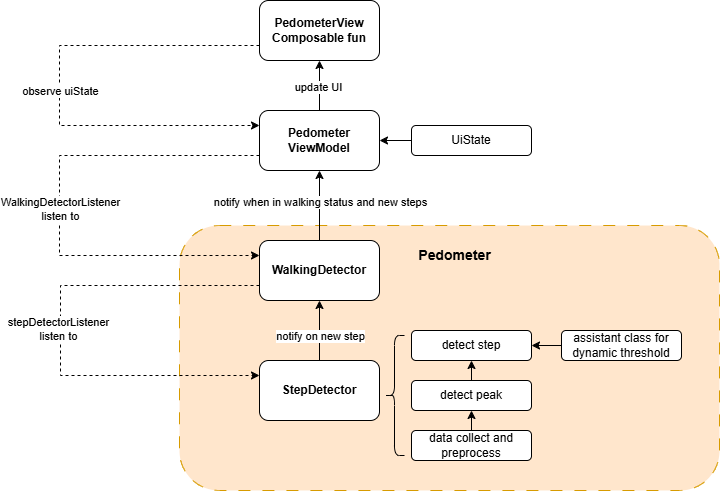

The diagram above was exported from draw.io. Its source (the exported page's mxGraphModel, read from the mxfile embedded in the PNG):
<mxGraphModel dx="1044" dy="562" grid="1" gridSize="10" guides="1" tooltips="1" connect="1" arrows="1" fold="1" page="1" pageScale="1" pageWidth="827" pageHeight="1169" math="0" shadow="0">
  <root>
    <mxCell id="0" />
    <mxCell id="1" parent="0" />
    <mxCell id="91HXyqEeBwmuCFk1fToi-3" value="" style="rounded=1;whiteSpace=wrap;html=1;dashed=1;dashPattern=12 12;fillColor=#ffe6cc;strokeColor=#d79b00;" parent="1" vertex="1">
      <mxGeometry x="199" y="265" width="540" height="265" as="geometry" />
    </mxCell>
    <mxCell id="91HXyqEeBwmuCFk1fToi-41" style="edgeStyle=orthogonalEdgeStyle;rounded=0;orthogonalLoop=1;jettySize=auto;html=1;exitX=0;exitY=0.75;exitDx=0;exitDy=0;entryX=0;entryY=0.25;entryDx=0;entryDy=0;dashed=1;" parent="1" source="91HXyqEeBwmuCFk1fToi-1" target="91HXyqEeBwmuCFk1fToi-2" edge="1">
      <mxGeometry relative="1" as="geometry">
        <Array as="points">
          <mxPoint x="79" y="85" />
          <mxPoint x="79" y="165" />
        </Array>
      </mxGeometry>
    </mxCell>
    <mxCell id="91HXyqEeBwmuCFk1fToi-45" value="observe uiState" style="edgeLabel;html=1;align=center;verticalAlign=middle;resizable=0;points=[];" parent="91HXyqEeBwmuCFk1fToi-41" vertex="1" connectable="0">
      <mxGeometry x="-0.0367" relative="1" as="geometry">
        <mxPoint y="14" as="offset" />
      </mxGeometry>
    </mxCell>
    <mxCell id="91HXyqEeBwmuCFk1fToi-1" value="&lt;b&gt;PedometerView&lt;br&gt;Composable fun&lt;/b&gt;" style="rounded=1;whiteSpace=wrap;html=1;" parent="1" vertex="1">
      <mxGeometry x="279" y="40" width="120" height="60" as="geometry" />
    </mxCell>
    <mxCell id="91HXyqEeBwmuCFk1fToi-38" value="" style="edgeStyle=orthogonalEdgeStyle;rounded=0;orthogonalLoop=1;jettySize=auto;html=1;" parent="1" source="91HXyqEeBwmuCFk1fToi-2" target="91HXyqEeBwmuCFk1fToi-1" edge="1">
      <mxGeometry relative="1" as="geometry" />
    </mxCell>
    <mxCell id="91HXyqEeBwmuCFk1fToi-39" value="update UI" style="edgeLabel;html=1;align=center;verticalAlign=middle;resizable=0;points=[];" parent="91HXyqEeBwmuCFk1fToi-38" vertex="1" connectable="0">
      <mxGeometry x="-0.024" y="2" relative="1" as="geometry">
        <mxPoint as="offset" />
      </mxGeometry>
    </mxCell>
    <mxCell id="91HXyqEeBwmuCFk1fToi-42" style="edgeStyle=orthogonalEdgeStyle;rounded=0;orthogonalLoop=1;jettySize=auto;html=1;exitX=0;exitY=0.75;exitDx=0;exitDy=0;entryX=0;entryY=0.25;entryDx=0;entryDy=0;dashed=1;" parent="1" source="91HXyqEeBwmuCFk1fToi-2" target="91HXyqEeBwmuCFk1fToi-4" edge="1">
      <mxGeometry relative="1" as="geometry">
        <Array as="points">
          <mxPoint x="79" y="195" />
          <mxPoint x="79" y="295" />
        </Array>
      </mxGeometry>
    </mxCell>
    <mxCell id="91HXyqEeBwmuCFk1fToi-46" value="WalkingDetectorListener&lt;div&gt;listen to&lt;/div&gt;" style="edgeLabel;html=1;align=center;verticalAlign=middle;resizable=0;points=[];" parent="91HXyqEeBwmuCFk1fToi-42" vertex="1" connectable="0">
      <mxGeometry x="0.0128" relative="1" as="geometry">
        <mxPoint as="offset" />
      </mxGeometry>
    </mxCell>
    <mxCell id="91HXyqEeBwmuCFk1fToi-2" value="&lt;b&gt;Pedometer ViewModel&lt;/b&gt;" style="rounded=1;whiteSpace=wrap;html=1;" parent="1" vertex="1">
      <mxGeometry x="279" y="150" width="120" height="60" as="geometry" />
    </mxCell>
    <mxCell id="91HXyqEeBwmuCFk1fToi-26" style="edgeStyle=orthogonalEdgeStyle;rounded=0;orthogonalLoop=1;jettySize=auto;html=1;exitX=0.5;exitY=0;exitDx=0;exitDy=0;entryX=0.5;entryY=1;entryDx=0;entryDy=0;" parent="1" source="91HXyqEeBwmuCFk1fToi-4" target="91HXyqEeBwmuCFk1fToi-2" edge="1">
      <mxGeometry relative="1" as="geometry" />
    </mxCell>
    <mxCell id="91HXyqEeBwmuCFk1fToi-27" value="notify when in walking status and new steps" style="edgeLabel;html=1;align=center;verticalAlign=middle;resizable=0;points=[];" parent="91HXyqEeBwmuCFk1fToi-26" vertex="1" connectable="0">
      <mxGeometry x="0.1086" relative="1" as="geometry">
        <mxPoint as="offset" />
      </mxGeometry>
    </mxCell>
    <mxCell id="91HXyqEeBwmuCFk1fToi-43" style="edgeStyle=orthogonalEdgeStyle;rounded=0;orthogonalLoop=1;jettySize=auto;html=1;exitX=0;exitY=0.75;exitDx=0;exitDy=0;entryX=0;entryY=0.25;entryDx=0;entryDy=0;dashed=1;" parent="1" source="91HXyqEeBwmuCFk1fToi-4" target="91HXyqEeBwmuCFk1fToi-6" edge="1">
      <mxGeometry relative="1" as="geometry">
        <Array as="points">
          <mxPoint x="80" y="325" />
          <mxPoint x="80" y="415" />
        </Array>
      </mxGeometry>
    </mxCell>
    <mxCell id="91HXyqEeBwmuCFk1fToi-49" value="stepDetectorListener&lt;div&gt;listen to&lt;/div&gt;" style="edgeLabel;html=1;align=center;verticalAlign=middle;resizable=0;points=[];" parent="91HXyqEeBwmuCFk1fToi-43" vertex="1" connectable="0">
      <mxGeometry x="-0.0074" y="-3" relative="1" as="geometry">
        <mxPoint as="offset" />
      </mxGeometry>
    </mxCell>
    <mxCell id="91HXyqEeBwmuCFk1fToi-4" value="&lt;b&gt;WalkingDetector&lt;/b&gt;" style="rounded=1;whiteSpace=wrap;html=1;" parent="1" vertex="1">
      <mxGeometry x="279" y="280" width="120" height="60" as="geometry" />
    </mxCell>
    <mxCell id="91HXyqEeBwmuCFk1fToi-23" style="edgeStyle=orthogonalEdgeStyle;rounded=0;orthogonalLoop=1;jettySize=auto;html=1;exitX=0.5;exitY=0;exitDx=0;exitDy=0;entryX=0.5;entryY=1;entryDx=0;entryDy=0;" parent="1" source="91HXyqEeBwmuCFk1fToi-6" target="91HXyqEeBwmuCFk1fToi-4" edge="1">
      <mxGeometry relative="1" as="geometry" />
    </mxCell>
    <mxCell id="91HXyqEeBwmuCFk1fToi-24" value="notify on new step" style="edgeLabel;html=1;align=center;verticalAlign=middle;resizable=0;points=[];" parent="91HXyqEeBwmuCFk1fToi-23" vertex="1" connectable="0">
      <mxGeometry x="-0.01" y="3" relative="1" as="geometry">
        <mxPoint x="3" y="5" as="offset" />
      </mxGeometry>
    </mxCell>
    <mxCell id="91HXyqEeBwmuCFk1fToi-6" value="&lt;b&gt;StepDetector&lt;/b&gt;" style="rounded=1;whiteSpace=wrap;html=1;" parent="1" vertex="1">
      <mxGeometry x="279" y="400" width="120" height="60" as="geometry" />
    </mxCell>
    <mxCell id="91HXyqEeBwmuCFk1fToi-31" style="edgeStyle=orthogonalEdgeStyle;rounded=0;orthogonalLoop=1;jettySize=auto;html=1;exitX=0.5;exitY=0;exitDx=0;exitDy=0;entryX=0.5;entryY=1;entryDx=0;entryDy=0;" parent="1" source="91HXyqEeBwmuCFk1fToi-28" target="91HXyqEeBwmuCFk1fToi-29" edge="1">
      <mxGeometry relative="1" as="geometry" />
    </mxCell>
    <mxCell id="91HXyqEeBwmuCFk1fToi-28" value="data collect and preprocess" style="rounded=1;whiteSpace=wrap;html=1;" parent="1" vertex="1">
      <mxGeometry x="431" y="470" width="120" height="30" as="geometry" />
    </mxCell>
    <mxCell id="91HXyqEeBwmuCFk1fToi-32" style="edgeStyle=orthogonalEdgeStyle;rounded=0;orthogonalLoop=1;jettySize=auto;html=1;exitX=0.5;exitY=0;exitDx=0;exitDy=0;entryX=0.5;entryY=1;entryDx=0;entryDy=0;" parent="1" source="91HXyqEeBwmuCFk1fToi-29" target="91HXyqEeBwmuCFk1fToi-30" edge="1">
      <mxGeometry relative="1" as="geometry" />
    </mxCell>
    <mxCell id="91HXyqEeBwmuCFk1fToi-29" value="detect peak" style="rounded=1;whiteSpace=wrap;html=1;" parent="1" vertex="1">
      <mxGeometry x="431" y="420" width="120" height="30" as="geometry" />
    </mxCell>
    <mxCell id="91HXyqEeBwmuCFk1fToi-30" value="detect step" style="rounded=1;whiteSpace=wrap;html=1;" parent="1" vertex="1">
      <mxGeometry x="431" y="370" width="120" height="30" as="geometry" />
    </mxCell>
    <mxCell id="91HXyqEeBwmuCFk1fToi-33" value="" style="shape=curlyBracket;whiteSpace=wrap;html=1;rounded=1;labelPosition=left;verticalLabelPosition=middle;align=right;verticalAlign=middle;" parent="1" vertex="1">
      <mxGeometry x="404" y="375" width="20" height="120" as="geometry" />
    </mxCell>
    <mxCell id="91HXyqEeBwmuCFk1fToi-37" style="edgeStyle=orthogonalEdgeStyle;rounded=0;orthogonalLoop=1;jettySize=auto;html=1;exitX=0;exitY=0.5;exitDx=0;exitDy=0;" parent="1" source="91HXyqEeBwmuCFk1fToi-36" target="91HXyqEeBwmuCFk1fToi-30" edge="1">
      <mxGeometry relative="1" as="geometry" />
    </mxCell>
    <mxCell id="91HXyqEeBwmuCFk1fToi-36" value="assistant class for dynamic threshold" style="rounded=1;whiteSpace=wrap;html=1;" parent="1" vertex="1">
      <mxGeometry x="581" y="370" width="120" height="30" as="geometry" />
    </mxCell>
    <mxCell id="91HXyqEeBwmuCFk1fToi-50" value="&lt;b&gt;&lt;font style=&quot;font-size: 14px;&quot;&gt;Pedometer&lt;/font&gt;&lt;/b&gt;" style="text;html=1;align=center;verticalAlign=middle;whiteSpace=wrap;rounded=0;fillColor=none;" parent="1" vertex="1">
      <mxGeometry x="439" y="280" width="71" height="30" as="geometry" />
    </mxCell>
    <mxCell id="91HXyqEeBwmuCFk1fToi-53" value="" style="edgeStyle=orthogonalEdgeStyle;rounded=0;orthogonalLoop=1;jettySize=auto;html=1;" parent="1" source="91HXyqEeBwmuCFk1fToi-52" target="91HXyqEeBwmuCFk1fToi-2" edge="1">
      <mxGeometry relative="1" as="geometry" />
    </mxCell>
    <mxCell id="91HXyqEeBwmuCFk1fToi-52" value="UiState" style="rounded=1;whiteSpace=wrap;html=1;" parent="1" vertex="1">
      <mxGeometry x="431" y="165" width="120" height="30" as="geometry" />
    </mxCell>
  </root>
</mxGraphModel>